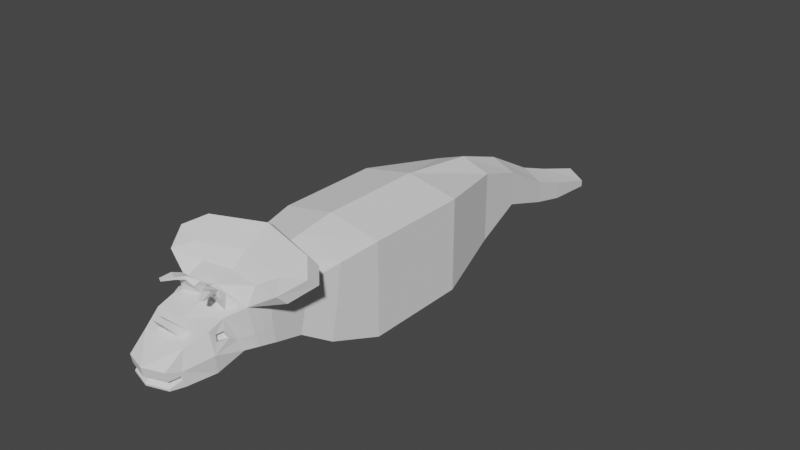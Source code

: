 # Source: 0405_Lowpoly_Labs.blend  (saved by Blender 3.6.13; exported with 4.5.12 LTS)
import bpy
from mathutils import Matrix  # noqa: F401  (used for matrix-valued properties, if any)

bpy.ops.wm.read_factory_settings(use_empty=True)
scene = bpy.context.scene
scene.name = 'Scene'

# ---- collections
col_collection = bpy.data.collections.new('Collection'); scene.collection.children.link(col_collection)

# ---- world
world_world = bpy.data.worlds.new('World'); scene.world = world_world
world_world.use_nodes = True; world_world.node_tree.nodes.clear()
_N = world_world.node_tree.nodes; _L = world_world.node_tree.links
n0 = _N.new('ShaderNodeOutputWorld'); n0.name = 'World Output'; n0.location = (300, 300)
n1 = _N.new('ShaderNodeBackground'); n1.name = 'Background'; n1.location = (10, 300)
n1.inputs[0].default_value = (0.05088, 0.05088, 0.05088, 1.0)
_L.new(n1.outputs[0], n0.inputs[0])
n0.is_active_output = True
world_world.color = (0.05088, 0.05088, 0.05088)
world_world.use_sun_shadow = False
world_world.sun_shadow_jitter_overblur = 0.0

# ---- meshes
me_cube = bpy.data.meshes.new('Cube')
me_cube.from_pydata([(1.0, -1.0, -0.78), (1.0, -1.0, 1.0), (1.0, 1.0, -0.78), (1.0, 1.0, 1.0), (0.0, 1.0, -1.0), (0.0, 1.0, 1.196), (0.0, -1.0, -1.0), (0.0, -1.0, 1.196), (0.557, 2.576, -0.5707), (0.557, 2.576, 0.7907), (0.0, 2.576, -0.7907), (0.0, 2.576, 0.9862), (0.471, 3.563, -0.2251), (0.471, 3.563, 0.4451), (0.0, 3.563, -0.4451), (0.0, 3.563, 0.6406), (0.3947, 4.663, -0.6098), (0.3947, 4.663, -0.1614), (0.0, 4.663, -0.6098), (0.0, 4.663, 0.03415), (0.3709, 5.412, -0.8019), (0.3709, 5.412, -0.4456), (0.0, 5.412, -0.8019), (0.0, 5.412, -0.25), (0.3051, 6.489, -0.9384), (0.3051, 6.489, -0.8081), (0.0, 6.489, -0.9384), (0.0, 6.489, -0.6125), (0.8912, -1.988, -0.4293), (0.8912, -1.759, 0.8988), (0.0, -1.988, -0.6493), (0.0, -1.759, 1.094), (0.7577, -2.538, -0.08564), (0.7577, -2.378, 0.7787), (0.0, -2.538, -0.3056), (0.0, -2.378, 0.9742), (0.7577, -3.076, 0.04811), (0.7577, -3.131, 0.8055), (0.0, -3.076, -0.1719), (0.0, -3.05, 0.9348), (0.6877, -3.646, 0.1611), (0.4723, -3.76, 0.8163), (0.0, -3.646, -0.05886), (0.0, -3.781, 0.8419), (0.4429, -4.629, 0.04244), (0.2399, -4.421, 0.5775), (0.0, -4.585, -0.07979), (0.0, -4.421, 0.5775), (1.0, 1.0, 0.0), (1.0, -1.0, 0.0), (0.557, 2.576, 0.0), (0.471, 3.563, 0.0), (0.3947, 4.663, -0.3856), (0.3709, 5.412, -0.6237), (0.8912, -1.873, 0.1247), (0.3051, 6.489, -0.8732), (0.0, 6.489, -0.8732), (0.7577, -2.458, 0.2365), (0.7577, -3.12, 0.3744), (0.6324, -3.865, 0.4629), (0.4429, -4.646, 0.1277), (0.3819, -4.85, 0.1341), (0.3819, -4.823, -0.06616), (0.0, -4.951, -0.03261), (0.3819, -4.876, 0.2731), (0.0, -4.998, 0.2731), (0.0, -4.972, 0.1341), (0.4527, -4.626, 0.1943), (0.4527, -4.585, -0.07979), (0.0, -4.945, -0.06616), (0.3831, -4.826, -0.0319), (0.3822, -4.842, 0.1007), (0.0, -4.965, 0.1005), (0.3325, -4.754, 0.119), (0.3291, -4.741, 0.04678), (0.0, -4.859, 0.1229), (0.0, -4.845, 0.05101), (0.3588, -4.609, 0.1348), (0.3588, -4.592, 0.04955), (0.0, -4.095, -0.04213), (0.0, -4.172, 0.6765), (0.3034, -4.281, 0.6335), (0.591, -4.095, -0.04213), (0.6011, -4.073, 0.4776), (0.4177, -4.529, 0.5345), (0.0, -4.529, 0.5345), (0.5646, -4.057, 0.5879), (0.0, -4.281, 0.6335), (0.0, -4.53, 0.8716), (0.0, -4.622, 0.835), (0.1073, -4.622, 0.835), (0.1137, -4.53, 0.8716), (0.0, -3.361, -0.1154), (0.0, -3.498, 0.9554), (0.5513, -3.582, 0.8403), (0.7227, -3.361, 0.1046), (0.7042, -3.436, 0.3659), (0.0, -2.807, -0.2387), (0.7577, -2.771, 0.8496), (0.7577, -2.807, -0.01877), (0.0, -2.706, 0.9686), (0.7577, -2.789, 0.3054), (0.5895, -3.914, 0.5927), (0.1019, -3.573, 0.9305), (0.1, -3.698, 0.8582), (0.6782, -3.524, 0.8364), (0.4398, -3.813, 1.008), (0.4055, -3.668, 1.028), (0.07084, -3.74, 1.103), (0.09479, -3.841, 1.042), (0.2175, -3.85, 1.181), (0.2227, -3.872, 1.123), (0.3973, -3.841, 1.092), (0.3849, -3.789, 1.148), (0.2978, -4.028, 1.21), (0.3035, -4.02, 1.155), (0.4385, -3.951, 1.153), (0.4331, -3.961, 1.212), (0.3424, -4.084, 1.198), (0.347, -4.078, 1.153), (0.4575, -4.022, 1.152), (0.453, -4.03, 1.2), (0.4232, -4.18, 1.176), (0.4257, -4.176, 1.152), (0.4866, -4.145, 1.151), (0.4842, -4.15, 1.177), (0.0, -3.218, -0.1436), (0.718, -3.338, 0.8091), (0.7402, -3.218, 0.07636), (0.0, -3.273, 0.965), (0.731, -3.278, 0.3701), (0.0, -3.042, 0.9944), (0.0, -3.161, 1.065), (0.5839, -3.252, 1.047), (0.6172, -3.058, 0.9607), (0.9012, -3.08, 1.225), (1.149, -3.382, 1.121), (1.188, -3.205, 0.9465), (0.0, -2.767, 1.193), (0.0, -2.884, 1.279), (0.9943, -2.976, 1.028), (1.074, -2.649, 1.459), (1.372, -2.964, 1.299), (1.411, -2.77, 1.145), (0.0, -2.286, 1.476), (0.0, -2.394, 1.553), (1.171, -2.515, 1.275), (0.5544, -4.172, 0.6765), (0.5544, -3.866, 0.7714), (0.6393, -3.714, 0.3675), (0.6393, -4.158, 0.3057), (0.4828, -4.045, 0.5626), (0.5077, -3.902, 0.5674), (0.5506, -3.853, 0.4375), (0.5194, -4.061, 0.4523)], [], [(2, 4, 10, 8), (48, 3, 1, 49), (4, 2, 0, 6), (49, 1, 29, 54), (3, 5, 7, 1), (50, 8, 12, 51), (5, 3, 9, 11), (48, 2, 8, 50), (12, 14, 18, 16), (8, 10, 14, 12), (11, 9, 13, 15), (16, 18, 22, 20), (15, 13, 17, 19), (51, 12, 16, 52), (20, 22, 26, 24), (19, 17, 21, 23), (52, 16, 20, 53), (56, 27, 25, 55), (23, 21, 25, 27), (53, 20, 24, 55), (30, 28, 32, 34), (1, 7, 31, 29), (6, 0, 28, 30), (101, 98, 37, 58), (29, 31, 35, 33), (54, 29, 33, 57), (41, 94, 107, 106), (97, 99, 36, 38), (98, 100, 39, 37), (45, 81, 91, 90), (96, 105, 148, 149), (92, 95, 40, 42), (63, 70, 74, 76), (150, 147, 84, 67), (79, 82, 68, 46), (82, 150, 67, 68), (84, 85, 65, 64), (95, 96, 149, 40), (28, 54, 57, 32), (99, 101, 58, 36), (21, 53, 55, 25), (26, 56, 55, 24), (17, 52, 53, 21), (13, 51, 52, 17), (3, 48, 50, 9), (9, 50, 51, 13), (0, 49, 54, 28), (2, 48, 49, 0), (61, 64, 65, 66), (60, 71, 73, 77), (46, 68, 62, 69), (67, 84, 64, 61), (60, 44, 68, 67), (70, 63, 69, 62), (72, 71, 61, 66), (71, 60, 67, 61), (44, 70, 62, 68), (78, 77, 73, 74), (74, 73, 75, 76), (70, 44, 78, 74), (71, 72, 75, 73), (44, 60, 77, 78), (40, 149, 150, 82), (42, 40, 82, 79), (83, 59, 153, 154), (148, 43, 80, 147), (45, 47, 85, 84), (81, 45, 84, 147), (87, 81, 147, 80), (91, 88, 89, 90), (81, 87, 88, 91), (47, 45, 90, 89), (128, 130, 96, 95), (126, 128, 95, 92), (130, 127, 105, 96), (127, 129, 131, 134), (32, 57, 101, 99), (33, 35, 100, 98), (34, 32, 99, 97), (57, 33, 98, 101), (41, 104, 43, 148), (104, 103, 93, 43), (94, 41, 148, 105), (103, 94, 105, 93), (107, 108, 110, 113), (104, 41, 106, 109), (94, 103, 108, 107), (103, 104, 109, 108), (112, 113, 117, 116), (109, 106, 112, 111), (106, 107, 113, 112), (108, 109, 111, 110), (114, 115, 119, 118), (110, 111, 115, 114), (113, 110, 114, 117), (111, 112, 116, 115), (121, 118, 122, 125), (117, 114, 118, 121), (115, 116, 120, 119), (116, 117, 121, 120), (125, 122, 123, 124), (119, 120, 124, 123), (120, 121, 125, 124), (118, 119, 123, 122), (37, 39, 129, 127), (58, 37, 127, 130), (38, 36, 128, 126), (36, 58, 130, 128), (134, 131, 138, 140), (127, 134, 140, 137), (93, 105, 133, 132), (140, 138, 144, 146), (135, 136, 142, 141), (133, 105, 136, 135), (105, 127, 137, 136), (132, 133, 135, 139), (146, 144, 145, 141), (142, 143, 146, 141), (139, 135, 141, 145), (136, 137, 143, 142), (137, 140, 146, 143), (86, 102, 148, 147), (102, 59, 149, 148), (59, 83, 150, 149), (83, 86, 147, 150), (153, 152, 151, 154), (102, 86, 151, 152), (86, 83, 154, 151), (59, 102, 152, 153)])
_uv = me_cube.uv_layers.new(name='UVMap')
_uv.uv.foreach_set('vector', [0.375, 0.5, 0.25, 0.5, 0.25, 0.5, 0.375, 0.5, 0.5, 0.5, 0.625, 0.5, 0.625, 0.75, 0.5, 0.75, 0.25, 0.5, 0.375, 0.5, 0.375, 0.75, 0.25, 0.75, 0.5, 0.75, 0.625, 0.75, 0.625, 0.75, 0.5, 0.75, 0.625, 0.5, 0.75, 0.5, 0.75, 0.75, 0.625, 0.75, 0.5, 0.5, 0.375, 0.5, 0.375, 0.5, 0.5, 0.5, 0.75, 0.5, 0.625, 0.5, 0.625, 0.5, 0.75, 0.5, 0.5, 0.5, 0.375, 0.5, 0.375, 0.5, 0.5, 0.5, 0.375, 0.5, 0.25, 0.5, 0.25, 0.5, 0.375, 0.5, 0.375, 0.5, 0.25, 0.5, 0.25, 0.5, 0.375, 0.5, 0.75, 0.5, 0.625, 0.5, 0.625, 0.5, 0.75, 0.5, 0.375, 0.5, 0.25, 0.5, 0.25, 0.5, 0.375, 0.5, 0.75, 0.5, 0.625, 0.5, 0.625, 0.5, 0.75, 0.5, 0.5, 0.5, 0.375, 0.5, 0.375, 0.5, 0.5, 0.5, 0.375, 0.5, 0.25, 0.5, 0.25, 0.5, 0.375, 0.5, 0.75, 0.5, 0.625, 0.5, 0.625, 0.5, 0.75, 0.5, 0.5, 0.5, 0.375, 0.5, 0.375, 0.5, 0.5, 0.5, 0.5, 0.375, 0.625, 0.375, 0.625, 0.5, 0.5, 0.5, 0.75, 0.5, 0.625, 0.5, 0.625, 0.5, 0.75, 0.5, 0.5, 0.5, 0.375, 0.5, 0.375, 0.5, 0.5, 0.5, 0.25, 0.75, 0.375, 0.75, 0.375, 0.75, 0.25, 0.75, 0.625, 0.75, 0.75, 0.75, 0.75, 0.75, 0.625, 0.75, 0.25, 0.75, 0.375, 0.75, 0.375, 0.75, 0.25, 0.75, 0.5, 0.75, 0.625, 0.75, 0.625, 0.75, 0.5, 0.75, 0.625, 0.75, 0.75, 0.75, 0.75, 0.75, 0.625, 0.75, 0.5, 0.75, 0.625, 0.75, 0.625, 0.75, 0.5, 0.75, 0.6469, 0.75, 0.6451, 0.75, 0.6451, 0.75, 0.6469, 0.75, 0.25, 0.75, 0.375, 0.75, 0.375, 0.75, 0.25, 0.75, 0.625, 0.75, 0.75, 0.75, 0.75, 0.75, 0.625, 0.75, 0.6575, 0.75, 0.6543, 0.75, 0.6543, 0.75, 0.6575, 0.75, 0.5, 0.75, 0.6284, 0.75, 0.625, 0.75, 0.5, 0.75, 0.25, 0.75, 0.375, 0.75, 0.375, 0.75, 0.25, 0.75, 0.4052, 0.875, 0.4055, 0.75, 0.4055, 0.75, 0.4052, 0.875, 0.5, 0.75, 0.625, 0.75, 0.625, 0.75, 0.5, 0.75, 0.25, 0.75, 0.375, 0.75, 0.375, 0.75, 0.25, 0.75, 0.375, 0.75, 0.5, 0.75, 0.5, 0.75, 0.375, 0.75, 0.625, 0.75, 0.75, 0.75, 0.75, 0.75, 0.625, 0.75, 0.375, 0.75, 0.5, 0.75, 0.5, 0.75, 0.375, 0.75, 0.375, 0.75, 0.5, 0.75, 0.5, 0.75, 0.375, 0.75, 0.375, 0.75, 0.5, 0.75, 0.5, 0.75, 0.375, 0.75, 0.625, 0.5, 0.5, 0.5, 0.5, 0.5, 0.625, 0.5, 0.375, 0.375, 0.5, 0.375, 0.5, 0.5, 0.375, 0.5, 0.625, 0.5, 0.5, 0.5, 0.5, 0.5, 0.625, 0.5, 0.625, 0.5, 0.5, 0.5, 0.5, 0.5, 0.625, 0.5, 0.625, 0.5, 0.5, 0.5, 0.5, 0.5, 0.625, 0.5, 0.625, 0.5, 0.5, 0.5, 0.5, 0.5, 0.625, 0.5, 0.375, 0.75, 0.5, 0.75, 0.5, 0.75, 0.375, 0.75, 0.375, 0.5, 0.5, 0.5, 0.5, 0.75, 0.375, 0.75, 0.5, 0.75, 0.625, 0.75, 0.625, 0.875, 0.5, 0.875, 0.4786, 0.75, 0.4699, 0.75, 0.4699, 0.75, 0.4786, 0.75, 0.25, 0.75, 0.375, 0.75, 0.375, 0.75, 0.25, 0.75, 0.5, 0.75, 0.625, 0.75, 0.625, 0.75, 0.5, 0.75, 0.4786, 0.75, 0.3966, 0.75, 0.375, 0.75, 0.5, 0.75, 0.4055, 0.75, 0.4052, 0.875, 0.375, 0.875, 0.375, 0.75, 0.4698, 0.875, 0.4699, 0.75, 0.5, 0.75, 0.5, 0.875, 0.4699, 0.75, 0.4786, 0.75, 0.5, 0.75, 0.5, 0.75, 0.3966, 0.75, 0.4055, 0.75, 0.375, 0.75, 0.375, 0.75, 0.3966, 0.75, 0.4786, 0.75, 0.4699, 0.75, 0.4055, 0.75, 0.4055, 0.75, 0.4699, 0.75, 0.4698, 0.875, 0.4052, 0.875, 0.4055, 0.75, 0.3966, 0.75, 0.3966, 0.75, 0.4055, 0.75, 0.4699, 0.75, 0.4698, 0.875, 0.4698, 0.875, 0.4699, 0.75, 0.3966, 0.75, 0.4786, 0.75, 0.4786, 0.75, 0.3966, 0.75, 0.375, 0.75, 0.5, 0.75, 0.5, 0.75, 0.375, 0.75, 0.25, 0.75, 0.375, 0.75, 0.375, 0.75, 0.25, 0.75, 0.5217, 0.75, 0.5202, 0.75, 0.5202, 0.75, 0.5217, 0.75, 0.625, 0.75, 0.75, 0.75, 0.75, 0.75, 0.625, 0.75, 0.6575, 0.75, 0.75, 0.75, 0.75, 0.75, 0.625, 0.75, 0.6543, 0.75, 0.6575, 0.75, 0.625, 0.75, 0.625, 0.75, 0.75, 0.75, 0.6543, 0.75, 0.625, 0.75, 0.75, 0.75, 0.6543, 0.75, 0.75, 0.75, 0.75, 0.75, 0.6575, 0.75, 0.6543, 0.75, 0.75, 0.75, 0.75, 0.75, 0.6543, 0.75, 0.75, 0.75, 0.6575, 0.75, 0.6575, 0.75, 0.75, 0.75, 0.375, 0.75, 0.5, 0.75, 0.5, 0.75, 0.375, 0.75, 0.25, 0.75, 0.375, 0.75, 0.375, 0.75, 0.25, 0.75, 0.5, 0.75, 0.6267, 0.75, 0.6284, 0.75, 0.5, 0.75, 0.6267, 0.75, 0.75, 0.75, 0.75, 0.75, 0.6267, 0.75, 0.375, 0.75, 0.5, 0.75, 0.5, 0.75, 0.375, 0.75, 0.625, 0.75, 0.75, 0.75, 0.75, 0.75, 0.625, 0.75, 0.25, 0.75, 0.375, 0.75, 0.375, 0.75, 0.25, 0.75, 0.5, 0.75, 0.625, 0.75, 0.625, 0.75, 0.5, 0.75, 0.6469, 0.75, 0.7286, 0.75, 0.75, 0.75, 0.625, 0.75, 0.7286, 0.75, 0.7304, 0.75, 0.75, 0.75, 0.75, 0.75, 0.6451, 0.75, 0.6469, 0.75, 0.625, 0.75, 0.6284, 0.75, 0.7304, 0.75, 0.6451, 0.75, 0.6284, 0.75, 0.75, 0.75, 0.6451, 0.75, 0.7304, 0.75, 0.7304, 0.75, 0.6451, 0.75, 0.7286, 0.75, 0.6469, 0.75, 0.6469, 0.75, 0.7286, 0.75, 0.6451, 0.75, 0.7304, 0.75, 0.7304, 0.75, 0.6451, 0.75, 0.7304, 0.75, 0.7286, 0.75, 0.7286, 0.75, 0.7304, 0.75, 0.6469, 0.75, 0.6451, 0.75, 0.6451, 0.75, 0.6469, 0.75, 0.7286, 0.75, 0.6469, 0.75, 0.6469, 0.75, 0.7286, 0.75, 0.6469, 0.75, 0.6451, 0.75, 0.6451, 0.75, 0.6469, 0.75, 0.7304, 0.75, 0.7286, 0.75, 0.7286, 0.75, 0.7304, 0.75, 0.7304, 0.75, 0.7286, 0.75, 0.7286, 0.75, 0.7304, 0.75, 0.7304, 0.75, 0.7286, 0.75, 0.7286, 0.75, 0.7304, 0.75, 0.6451, 0.75, 0.7304, 0.75, 0.7304, 0.75, 0.6451, 0.75, 0.7286, 0.75, 0.6469, 0.75, 0.6469, 0.75, 0.7286, 0.75, 0.6451, 0.75, 0.7304, 0.75, 0.7304, 0.75, 0.6451, 0.75, 0.6451, 0.75, 0.7304, 0.75, 0.7304, 0.75, 0.6451, 0.75, 0.7286, 0.75, 0.6469, 0.75, 0.6469, 0.75, 0.7286, 0.75, 0.6469, 0.75, 0.6451, 0.75, 0.6451, 0.75, 0.6469, 0.75, 0.6451, 0.75, 0.7304, 0.75, 0.7286, 0.75, 0.6469, 0.75, 0.7286, 0.75, 0.6469, 0.75, 0.6469, 0.75, 0.7286, 0.75, 0.6469, 0.75, 0.6451, 0.75, 0.6451, 0.75, 0.6469, 0.75, 0.7304, 0.75, 0.7286, 0.75, 0.7286, 0.75, 0.7304, 0.75, 0.625, 0.75, 0.75, 0.75, 0.75, 0.75, 0.6267, 0.75, 0.5, 0.75, 0.625, 0.75, 0.6267, 0.75, 0.5, 0.75, 0.25, 0.75, 0.375, 0.75, 0.375, 0.75, 0.25, 0.75, 0.375, 0.75, 0.5, 0.75, 0.5, 0.75, 0.375, 0.75, 0.6267, 0.75, 0.75, 0.75, 0.75, 0.75, 0.6414, 0.75, 0.6267, 0.75, 0.6267, 0.75, 0.6414, 0.75, 0.6267, 0.75, 0.75, 0.75, 0.6284, 0.75, 0.6284, 0.75, 0.75, 0.75, 0.6414, 0.75, 0.75, 0.75, 0.75, 0.75, 0.6414, 0.75, 0.6429, 0.75, 0.6284, 0.75, 0.6284, 0.75, 0.6429, 0.75, 0.6284, 0.75, 0.6284, 0.75, 0.6284, 0.75, 0.6429, 0.75, 0.6284, 0.75, 0.6267, 0.75, 0.6267, 0.75, 0.6284, 0.75, 0.75, 0.75, 0.6284, 0.75, 0.6429, 0.75, 0.75, 0.75, 0.6414, 0.75, 0.75, 0.75, 0.75, 0.75, 0.6429, 0.75, 0.6284, 0.75, 0.6267, 0.75, 0.6414, 0.75, 0.6429, 0.75, 0.75, 0.75, 0.6429, 0.75, 0.6429, 0.75, 0.75, 0.75, 0.6284, 0.75, 0.6267, 0.75, 0.6267, 0.75, 0.6284, 0.75, 0.6267, 0.75, 0.6414, 0.75, 0.6414, 0.75, 0.6267, 0.75, 0.6032, 0.75, 0.6048, 0.75, 0.625, 0.75, 0.625, 0.75, 0.6048, 0.75, 0.5202, 0.75, 0.5, 0.75, 0.625, 0.75, 0.5202, 0.75, 0.5217, 0.75, 0.5, 0.75, 0.5, 0.75, 0.5217, 0.75, 0.6032, 0.75, 0.625, 0.75, 0.5, 0.75, 0.5202, 0.75, 0.6048, 0.75, 0.6032, 0.75, 0.5217, 0.75, 0.6048, 0.75, 0.6032, 0.75, 0.6032, 0.75, 0.6048, 0.75, 0.6032, 0.75, 0.5217, 0.75, 0.5217, 0.75, 0.6032, 0.75, 0.5202, 0.75, 0.6048, 0.75, 0.6048, 0.75, 0.5202, 0.75])
me_cube.update()

# ---- objects
ob_cube = bpy.data.objects.new('Cube', me_cube)

# ---- transforms, parenting, visibility, modifiers, constraints
ob_cube.location = (0.0, 0.0, 2.548)
_m = ob_cube.modifiers.new('Mirror', 'MIRROR')
_m.use_clip = True

# ---- collection membership
col_collection.objects.link(ob_cube)

# ---- scene / render settings (as saved in the file)
scene.frame_start = 1; scene.frame_end = 250; scene.frame_set(1)
scene.render.engine = 'BLENDER_EEVEE_NEXT'
scene.cycles.sampling_pattern = 'TABULATED_SOBOL'
scene.view_settings.view_transform = 'Filmic'
bpy.context.view_layer.update()

# ---- added for rendering (the .blend has no active camera and no usable light): camera, sun
cam_auto = bpy.data.cameras.new('AutoCamera')
cam_auto.lens = 50.0
cam_auto.sensor_width = 36.0
cam_auto.clip_end = 1000.0
ob_auto_camera = bpy.data.objects.new('AutoCamera', cam_auto)
scene.collection.objects.link(ob_auto_camera)
ob_auto_camera.location = (11.1966, -12.6906, 11.7814)
ob_auto_camera.rotation_euler = (1.09748, -7.21219e-08, 0.694738)
scene.camera = ob_auto_camera
light_auto_sun = bpy.data.lights.new('AutoSun', 'SUN')
light_auto_sun.energy = 3.0
light_auto_sun.angle = 0.0523599
ob_auto_sun = bpy.data.objects.new('AutoSun', light_auto_sun)
scene.collection.objects.link(ob_auto_sun)
ob_auto_sun.rotation_euler = (0.872665, 0.174533, 0.523599)
bpy.context.view_layer.update()
